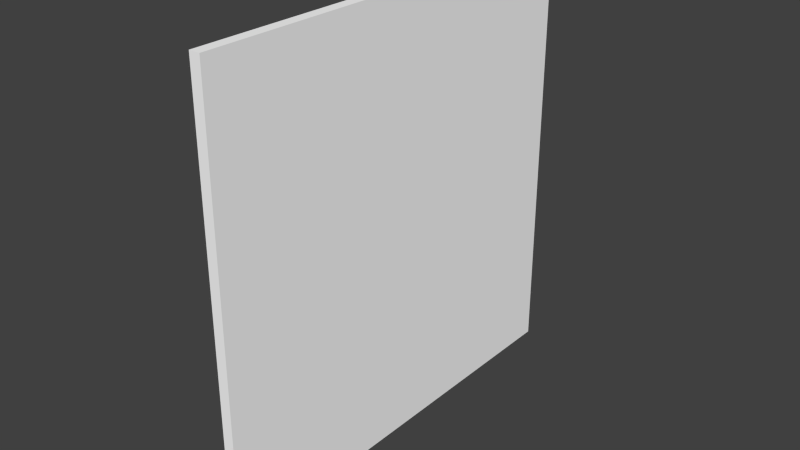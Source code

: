 # Source: wall.blend  (saved by Blender 2.72.0; exported with 4.5.12 LTS)
import bpy
from mathutils import Matrix  # noqa: F401  (used for matrix-valued properties, if any)

bpy.ops.wm.read_factory_settings(use_empty=True)
scene = bpy.context.scene
scene.name = 'Scene'

# ---- collections
col_collection_1 = bpy.data.collections.new('Collection 1'); scene.collection.children.link(col_collection_1)

# ---- materials (node trees are filled in below, after node groups)
mat_material = bpy.data.materials.new('Material')
mat_material.alpha_threshold = 0.0
mat_material.use_transparent_shadow = False
mat_material.diffuse_color = (1.0, 1.0, 1.0, 1.0)
mat_material.roughness = 0.5
mat_material.specular_intensity = 0.0
mat_material.line_color = (0.0, 0.0, 0.0, 1.0)

# ---- material node trees

# ---- world
world_world = bpy.data.worlds.new('World'); scene.world = world_world
world_world.color = (0.05088, 0.05088, 0.05088)
world_world.use_sun_shadow = False
world_world.sun_shadow_jitter_overblur = 0.0
world_world.cycles.sampling_method = 'MANUAL'
world_world.cycles.sample_map_resolution = 256

# ---- meshes
me_cube_001 = bpy.data.meshes.new('Cube.001')
me_cube_001.from_pydata([(-0.05, -2.0, -2.0), (-0.05, 2.0, -2.0), (0.05, 2.0, -2.0), (0.05, -2.0, -2.0), (-0.05, -2.0, 2.0), (-0.05, 2.0, 2.0), (0.05, 2.0, 2.0), (0.05, -2.0, 2.0)], [], [(4, 5, 1, 0), (5, 6, 2, 1), (6, 7, 3, 2), (7, 4, 0, 3), (0, 1, 2, 3), (7, 6, 5, 4)])
me_cube_001.materials.append(mat_material)
me_cube_001.use_remesh_preserve_volume = False
me_cube_001.use_remesh_preserve_attributes = False
me_cube_001.use_mirror_vertex_groups = False
me_cube_001.update()

# ---- objects
ob_wall = bpy.data.objects.new('wall', me_cube_001)

# ---- transforms, parenting, visibility, modifiers, constraints
ob_wall.location = (0.0, 0.0, 0.0)
ob_wall.lineart.crease_threshold = 0.0

# ---- collection membership
col_collection_1.objects.link(ob_wall)

# ---- scene / render settings (as saved in the file)
scene.frame_start = 1; scene.frame_end = 250; scene.frame_set(1)
scene.render.engine = 'BLENDER_EEVEE_NEXT'
scene.render.resolution_percentage = 50
scene.render.dither_intensity = 0.0
scene.cycles.use_denoising = False
scene.cycles.samples = 10
scene.cycles.sampling_pattern = 'TABULATED_SOBOL'
scene.cycles.light_sampling_threshold = 0.0
scene.cycles.use_adaptive_sampling = False
scene.cycles.use_light_tree = False
scene.cycles.blur_glossy = 0.0
scene.cycles.pixel_filter_type = 'GAUSSIAN'
scene.cycles.sample_clamp_indirect = 0.0
scene.view_settings.view_transform = 'Standard'
bpy.context.view_layer.update()

# ---- added for rendering (the .blend has no active camera and no usable light): camera, sun
cam_auto = bpy.data.cameras.new('AutoCamera')
cam_auto.lens = 50.0
cam_auto.sensor_width = 36.0
cam_auto.clip_end = 1000.0
ob_auto_camera = bpy.data.objects.new('AutoCamera', cam_auto)
scene.collection.objects.link(ob_auto_camera)
ob_auto_camera.location = (5.23468, -6.28161, 4.18774)
ob_auto_camera.rotation_euler = (1.09748, -7.21219e-08, 0.694738)
scene.camera = ob_auto_camera
light_auto_sun = bpy.data.lights.new('AutoSun', 'SUN')
light_auto_sun.energy = 3.0
light_auto_sun.angle = 0.0523599
ob_auto_sun = bpy.data.objects.new('AutoSun', light_auto_sun)
scene.collection.objects.link(ob_auto_sun)
ob_auto_sun.rotation_euler = (0.872665, 0.174533, 0.523599)
bpy.context.view_layer.update()

